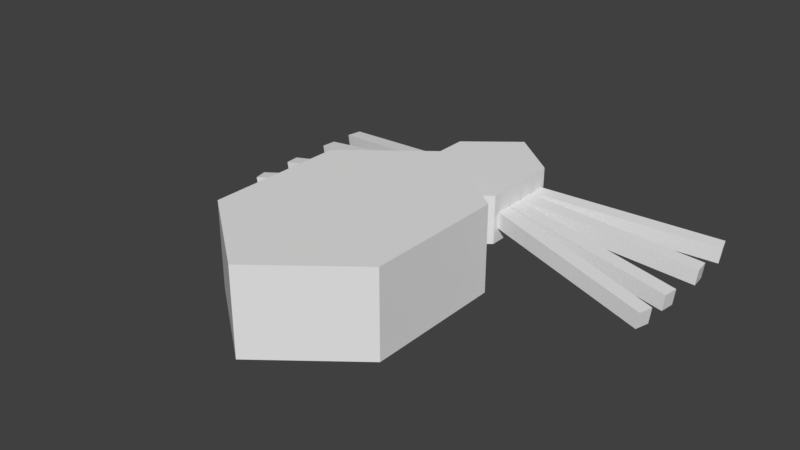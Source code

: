 # Source: body.blend  (saved by Blender 2.79.0; exported with 4.5.12 LTS)
import bpy
from mathutils import Matrix  # noqa: F401  (used for matrix-valued properties, if any)

bpy.ops.wm.read_factory_settings(use_empty=True)
scene = bpy.context.scene
scene.name = 'Scene'

# ---- collections
col_collection_1 = bpy.data.collections.new('Collection 1'); scene.collection.children.link(col_collection_1)

# ---- world
world_world = bpy.data.worlds.new('World'); scene.world = world_world
world_world.color = (0.05088, 0.05088, 0.05088)
world_world.use_sun_shadow = False
world_world.sun_shadow_jitter_overblur = 0.0
world_world.cycles.sampling_method = 'MANUAL'

# ---- meshes
me_cube_001 = bpy.data.meshes.new('Cube.001')
me_cube_001.from_pydata([(-1.012, -0.5, -0.5), (-1.012, -0.5, 0.5), (-1.012, 0.5, -0.5), (-1.012, 0.5, 0.5), (-0.01213, -0.5, -0.5), (-0.01213, -0.5, 0.5), (-0.01213, 0.5, -0.5), (-0.01213, 0.5, 0.5)], [], [(0, 1, 3, 2), (2, 3, 7, 6), (6, 7, 5, 4), (4, 5, 1, 0), (2, 6, 4, 0), (7, 3, 1, 5)])
me_cube_001.use_remesh_preserve_volume = False
me_cube_001.use_remesh_preserve_attributes = False
me_cube_001.use_mirror_vertex_groups = False
me_cube_001.update()
me_cylinder_001 = bpy.data.meshes.new('Cylinder.001')
me_cylinder_001.from_pydata([(0.0, 1.0, -1.0), (0.0, 1.0, 1.0), (0.866, 0.5, -1.0), (0.866, 0.5, 1.0), (0.866, -0.5, -1.0), (0.866, -0.5, 1.0), (-8.742e-08, -1.0, -1.0), (-8.742e-08, -1.0, 1.0), (-0.866, -0.5, -1.0), (-0.866, -0.5, 1.0), (-0.866, 0.5, -1.0), (-0.866, 0.5, 1.0)], [], [(0, 1, 3, 2), (2, 3, 5, 4), (4, 5, 7, 6), (6, 7, 9, 8), (3, 1, 11, 9, 7, 5), (8, 9, 11, 10), (10, 11, 1, 0), (0, 2, 4, 6, 8, 10)])
me_cylinder_001.use_remesh_preserve_volume = False
me_cylinder_001.use_remesh_preserve_attributes = False
me_cylinder_001.use_mirror_vertex_groups = False
me_cylinder_001.update()
me_cylinder = bpy.data.meshes.new('Cylinder')
me_cylinder.from_pydata([(0.0, 1.0, -1.0), (0.0, 1.0, 1.0), (0.866, 0.5, -1.0), (0.866, 0.5, 1.0), (0.866, -0.5, -1.0), (0.866, -0.5, 1.0), (-8.742e-08, -1.0, -1.0), (-8.742e-08, -1.0, 1.0), (-0.866, -0.5, -1.0), (-0.866, -0.5, 1.0), (-0.866, 0.5, -1.0), (-0.866, 0.5, 1.0)], [], [(0, 1, 3, 2), (2, 3, 5, 4), (4, 5, 7, 6), (6, 7, 9, 8), (3, 1, 11, 9, 7, 5), (8, 9, 11, 10), (10, 11, 1, 0), (0, 2, 4, 6, 8, 10)])
me_cylinder.use_remesh_preserve_volume = False
me_cylinder.use_remesh_preserve_attributes = False
me_cylinder.use_mirror_vertex_groups = False
me_cylinder.update()

# ---- objects
ob_cube_007 = bpy.data.objects.new('Cube.007', me_cube_001)
ob_cube_006 = bpy.data.objects.new('Cube.006', me_cube_001)
ob_cube_005 = bpy.data.objects.new('Cube.005', me_cube_001)
ob_cube_004 = bpy.data.objects.new('Cube.004', me_cube_001)
ob_cube_003 = bpy.data.objects.new('Cube.003', me_cube_001)
ob_cube_002 = bpy.data.objects.new('Cube.002', me_cube_001)
ob_cube_001 = bpy.data.objects.new('Cube.001', me_cube_001)
ob_cube = bpy.data.objects.new('Cube', me_cube_001)
ob_cylinder_001 = bpy.data.objects.new('Cylinder.001', me_cylinder_001)
ob_cylinder = bpy.data.objects.new('Cylinder', me_cylinder)

# ---- transforms, parenting, visibility, modifiers, constraints
ob_cube_007.location = (0.07267, 0.193, 0.01086)
ob_cube_007.rotation_euler = (0.01336, 0.1227, 0.1087)
ob_cube_007.scale = (-0.2939, -0.02509, 0.02672)
ob_cube_007.lineart.crease_threshold = 0.0
ob_cube_006.location = (0.07267, 0.1644, 0.01086)
ob_cube_006.rotation_euler = (-0.01404, 0.1227, -0.1143)
ob_cube_006.scale = (-0.294, -0.02509, 0.02672)
ob_cube_006.lineart.crease_threshold = 0.0
ob_cube_005.location = (0.07267, 0.1368, 0.01086)
ob_cube_005.rotation_euler = (-0.02944, 0.1199, -0.2413)
ob_cube_005.scale = (-0.2976, -0.02489, 0.02672)
ob_cube_005.lineart.crease_threshold = 0.0
ob_cube_004.location = (0.07267, 0.2216, 0.01086)
ob_cube_004.rotation_euler = (0.03449, 0.1186, 0.2838)
ob_cube_004.scale = (-0.2994, -0.02479, 0.02672)
ob_cube_004.lineart.crease_threshold = 0.0
ob_cube_003.location = (-0.07297, 0.1363, 0.01086)
ob_cube_003.rotation_euler = (-0.04316, -0.148, 0.2849)
ob_cube_003.scale = (0.2994, 0.02479, 0.02672)
ob_cube_003.lineart.crease_threshold = 0.0
ob_cube_002.location = (-0.07297, 0.2211, 0.01086)
ob_cube_002.rotation_euler = (0.03684, -0.1497, -0.2423)
ob_cube_002.scale = (0.2976, 0.02489, 0.02672)
ob_cube_002.lineart.crease_threshold = 0.0
ob_cube_001.location = (-0.07297, 0.1935, 0.01086)
ob_cube_001.rotation_euler = (0.01758, -0.1531, -0.1148)
ob_cube_001.scale = (0.294, 0.02509, 0.02672)
ob_cube_001.lineart.crease_threshold = 0.0
ob_cube.location = (-0.07297, 0.1649, 0.01086)
ob_cube.rotation_euler = (-0.01672, -0.1532, 0.1092)
ob_cube.scale = (0.2939, 0.02509, 0.02672)
ob_cube.lineart.crease_threshold = 0.0
ob_cylinder_001.location = (0.0, 0.1766, 0.01426)
ob_cylinder_001.scale = (0.09557, 0.1323, 0.04043)
ob_cylinder_001.lineart.crease_threshold = 0.0
ob_cylinder.location = (0.0, -0.1127, 0.03212)
ob_cylinder.scale = (0.1691, 0.2279, 0.06984)
ob_cylinder.lineart.crease_threshold = 0.0

# ---- collection membership
col_collection_1.objects.link(ob_cube_007)
col_collection_1.objects.link(ob_cube_006)
col_collection_1.objects.link(ob_cube_005)
col_collection_1.objects.link(ob_cube_004)
col_collection_1.objects.link(ob_cube_003)
col_collection_1.objects.link(ob_cube_002)
col_collection_1.objects.link(ob_cube_001)
col_collection_1.objects.link(ob_cube)
col_collection_1.objects.link(ob_cylinder_001)
col_collection_1.objects.link(ob_cylinder)

# ---- scene / render settings (as saved in the file)
scene.frame_start = 1; scene.frame_end = 250; scene.frame_set(1)
scene.render.engine = 'BLENDER_EEVEE_NEXT'
scene.render.resolution_percentage = 50
scene.render.dither_intensity = 0.0
scene.cycles.use_denoising = False
scene.cycles.samples = 128
scene.cycles.sampling_pattern = 'TABULATED_SOBOL'
scene.cycles.use_adaptive_sampling = False
scene.cycles.use_light_tree = False
scene.cycles.blur_glossy = 0.0
scene.cycles.sample_clamp_indirect = 0.0
scene.view_settings.view_transform = 'Standard'
bpy.context.view_layer.update()

# ---- added for rendering (the .blend has no active camera and no usable light): camera, sun
cam_auto = bpy.data.cameras.new('AutoCamera')
cam_auto.lens = 50.0
cam_auto.sensor_width = 36.0
cam_auto.clip_end = 1000.0
ob_auto_camera = bpy.data.objects.new('AutoCamera', cam_auto)
scene.collection.objects.link(ob_auto_camera)
ob_auto_camera.location = (0.925502, -1.12168, 0.767194)
ob_auto_camera.rotation_euler = (1.09748, -7.21219e-08, 0.694738)
scene.camera = ob_auto_camera
light_auto_sun = bpy.data.lights.new('AutoSun', 'SUN')
light_auto_sun.energy = 3.0
light_auto_sun.angle = 0.0523599
ob_auto_sun = bpy.data.objects.new('AutoSun', light_auto_sun)
scene.collection.objects.link(ob_auto_sun)
ob_auto_sun.rotation_euler = (0.872665, 0.174533, 0.523599)
bpy.context.view_layer.update()
